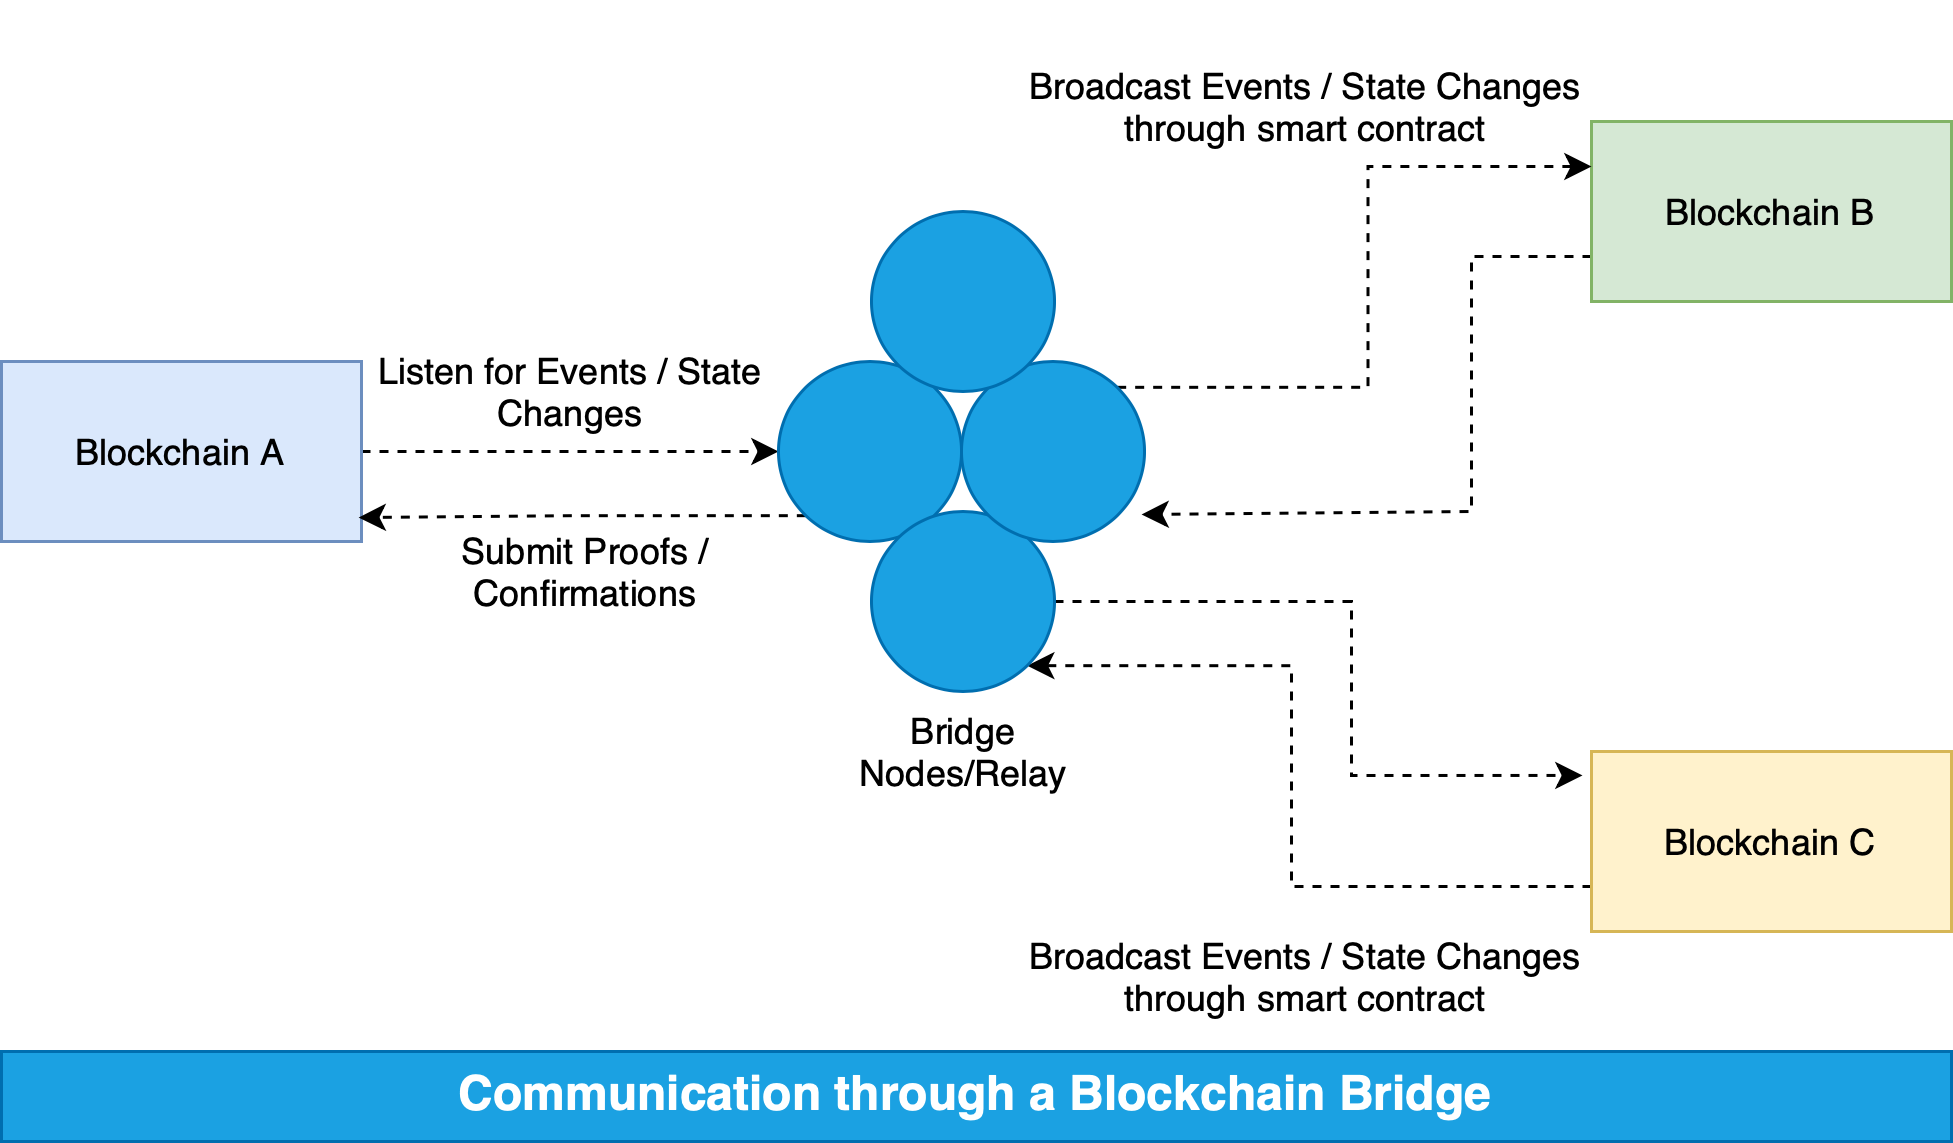

The diagram above was exported from draw.io. Its source (the exported page's mxGraphModel, read from the mxfile embedded in the PNG):
<mxGraphModel dx="954" dy="647" grid="1" gridSize="10" guides="1" tooltips="1" connect="1" arrows="1" fold="1" page="1" pageScale="1" pageWidth="827" pageHeight="1169" math="0" shadow="0">
  <root>
    <mxCell id="0" />
    <mxCell id="1" parent="0" />
    <mxCell id="1H-UabXNkRfVxXWJ81TK-16" style="edgeStyle=orthogonalEdgeStyle;rounded=0;orthogonalLoop=1;jettySize=auto;html=1;exitX=1;exitY=0.5;exitDx=0;exitDy=0;entryX=0;entryY=0.5;entryDx=0;entryDy=0;dashed=1;" parent="1" source="ymWy0TGJqXgR9-VHRsqB-4" target="ymWy0TGJqXgR9-VHRsqB-16" edge="1">
      <mxGeometry relative="1" as="geometry" />
    </mxCell>
    <mxCell id="ymWy0TGJqXgR9-VHRsqB-4" value="Blockchain A" style="rounded=0;whiteSpace=wrap;html=1;fillColor=#dae8fc;strokeColor=#6c8ebf;" parent="1" vertex="1">
      <mxGeometry x="70" y="180" width="120" height="60" as="geometry" />
    </mxCell>
    <mxCell id="ymWy0TGJqXgR9-VHRsqB-5" value="Listen for Events / State Changes" style="text;html=1;strokeColor=none;fillColor=none;align=center;verticalAlign=middle;whiteSpace=wrap;rounded=0;" parent="1" vertex="1">
      <mxGeometry x="184" y="180" width="152" height="20" as="geometry" />
    </mxCell>
    <mxCell id="ymWy0TGJqXgR9-VHRsqB-6" value="Submit Proofs / Confirmations" style="text;html=1;strokeColor=none;fillColor=none;align=center;verticalAlign=middle;whiteSpace=wrap;rounded=0;" parent="1" vertex="1">
      <mxGeometry x="190" y="240" width="150" height="20" as="geometry" />
    </mxCell>
    <mxCell id="1H-UabXNkRfVxXWJ81TK-18" style="edgeStyle=orthogonalEdgeStyle;rounded=0;orthogonalLoop=1;jettySize=auto;html=1;exitX=0;exitY=1;exitDx=0;exitDy=0;entryX=0.992;entryY=0.867;entryDx=0;entryDy=0;entryPerimeter=0;dashed=1;" parent="1" source="ymWy0TGJqXgR9-VHRsqB-16" target="ymWy0TGJqXgR9-VHRsqB-4" edge="1">
      <mxGeometry relative="1" as="geometry" />
    </mxCell>
    <mxCell id="ymWy0TGJqXgR9-VHRsqB-16" value="" style="ellipse;whiteSpace=wrap;html=1;fillColor=#1ba1e2;fontColor=#ffffff;strokeColor=#006EAF;" parent="1" vertex="1">
      <mxGeometry x="329" y="180" width="61" height="60" as="geometry" />
    </mxCell>
    <mxCell id="ymWy0TGJqXgR9-VHRsqB-17" value="Bridge Nodes/Relay" style="text;html=1;strokeColor=none;fillColor=none;align=center;verticalAlign=middle;whiteSpace=wrap;rounded=0;" parent="1" vertex="1">
      <mxGeometry x="361" y="295" width="60" height="30" as="geometry" />
    </mxCell>
    <mxCell id="1H-UabXNkRfVxXWJ81TK-22" style="edgeStyle=orthogonalEdgeStyle;rounded=0;orthogonalLoop=1;jettySize=auto;html=1;exitX=0;exitY=0.75;exitDx=0;exitDy=0;entryX=0.984;entryY=0.85;entryDx=0;entryDy=0;entryPerimeter=0;dashed=1;" parent="1" source="ymWy0TGJqXgR9-VHRsqB-21" target="1H-UabXNkRfVxXWJ81TK-13" edge="1">
      <mxGeometry relative="1" as="geometry">
        <Array as="points">
          <mxPoint x="560" y="145" />
          <mxPoint x="560" y="230" />
        </Array>
      </mxGeometry>
    </mxCell>
    <mxCell id="ymWy0TGJqXgR9-VHRsqB-21" value="Blockchain B" style="rounded=0;whiteSpace=wrap;html=1;fillColor=#d5e8d4;strokeColor=#82b366;" parent="1" vertex="1">
      <mxGeometry x="600" y="100" width="120" height="60" as="geometry" />
    </mxCell>
    <mxCell id="1H-UabXNkRfVxXWJ81TK-10" value="Broadcast Events / State Changes through smart contract" style="text;html=1;strokeColor=none;fillColor=none;align=center;verticalAlign=middle;whiteSpace=wrap;rounded=0;" parent="1" vertex="1">
      <mxGeometry x="410" y="350" width="190" height="70" as="geometry" />
    </mxCell>
    <mxCell id="1H-UabXNkRfVxXWJ81TK-24" style="edgeStyle=orthogonalEdgeStyle;rounded=0;orthogonalLoop=1;jettySize=auto;html=1;exitX=0;exitY=0.75;exitDx=0;exitDy=0;entryX=1;entryY=1;entryDx=0;entryDy=0;dashed=1;" parent="1" source="1H-UabXNkRfVxXWJ81TK-11" target="1H-UabXNkRfVxXWJ81TK-12" edge="1">
      <mxGeometry relative="1" as="geometry">
        <Array as="points">
          <mxPoint x="500" y="355" />
          <mxPoint x="500" y="281" />
        </Array>
      </mxGeometry>
    </mxCell>
    <mxCell id="1H-UabXNkRfVxXWJ81TK-11" value="Blockchain C" style="rounded=0;whiteSpace=wrap;html=1;fillColor=#fff2cc;strokeColor=#d6b656;" parent="1" vertex="1">
      <mxGeometry x="600" y="310" width="120" height="60" as="geometry" />
    </mxCell>
    <mxCell id="1H-UabXNkRfVxXWJ81TK-25" style="edgeStyle=orthogonalEdgeStyle;rounded=0;orthogonalLoop=1;jettySize=auto;html=1;exitX=1;exitY=0.5;exitDx=0;exitDy=0;entryX=-0.025;entryY=0.133;entryDx=0;entryDy=0;entryPerimeter=0;dashed=1;" parent="1" source="1H-UabXNkRfVxXWJ81TK-12" target="1H-UabXNkRfVxXWJ81TK-11" edge="1">
      <mxGeometry relative="1" as="geometry">
        <Array as="points">
          <mxPoint x="520" y="260" />
          <mxPoint x="520" y="318" />
        </Array>
      </mxGeometry>
    </mxCell>
    <mxCell id="1H-UabXNkRfVxXWJ81TK-12" value="" style="ellipse;whiteSpace=wrap;html=1;fillColor=#1ba1e2;fontColor=#ffffff;strokeColor=#006EAF;" parent="1" vertex="1">
      <mxGeometry x="360" y="230" width="61" height="60" as="geometry" />
    </mxCell>
    <mxCell id="1H-UabXNkRfVxXWJ81TK-21" style="edgeStyle=orthogonalEdgeStyle;rounded=0;orthogonalLoop=1;jettySize=auto;html=1;exitX=1;exitY=0;exitDx=0;exitDy=0;entryX=0;entryY=0.25;entryDx=0;entryDy=0;dashed=1;" parent="1" source="1H-UabXNkRfVxXWJ81TK-13" target="ymWy0TGJqXgR9-VHRsqB-21" edge="1">
      <mxGeometry relative="1" as="geometry" />
    </mxCell>
    <mxCell id="1H-UabXNkRfVxXWJ81TK-13" value="" style="ellipse;whiteSpace=wrap;html=1;fillColor=#1ba1e2;fontColor=#ffffff;strokeColor=#006EAF;" parent="1" vertex="1">
      <mxGeometry x="390" y="180" width="61" height="60" as="geometry" />
    </mxCell>
    <mxCell id="1H-UabXNkRfVxXWJ81TK-14" value="" style="ellipse;whiteSpace=wrap;html=1;fillColor=#1ba1e2;fontColor=#ffffff;strokeColor=#006EAF;" parent="1" vertex="1">
      <mxGeometry x="360" y="130" width="61" height="60" as="geometry" />
    </mxCell>
    <mxCell id="1H-UabXNkRfVxXWJ81TK-27" value="Broadcast Events / State Changes through smart contract" style="text;html=1;strokeColor=none;fillColor=none;align=center;verticalAlign=middle;whiteSpace=wrap;rounded=0;" parent="1" vertex="1">
      <mxGeometry x="410" y="60" width="190" height="70" as="geometry" />
    </mxCell>
    <mxCell id="1H-UabXNkRfVxXWJ81TK-28" value="Communication through a Blockchain Bridge" style="text;html=1;align=center;verticalAlign=middle;whiteSpace=wrap;rounded=0;fillColor=#1ba1e2;fontColor=#ffffff;strokeColor=#006EAF;fontStyle=1;fontSize=16;" parent="1" vertex="1">
      <mxGeometry x="70" y="410" width="650" height="30" as="geometry" />
    </mxCell>
  </root>
</mxGraphModel>